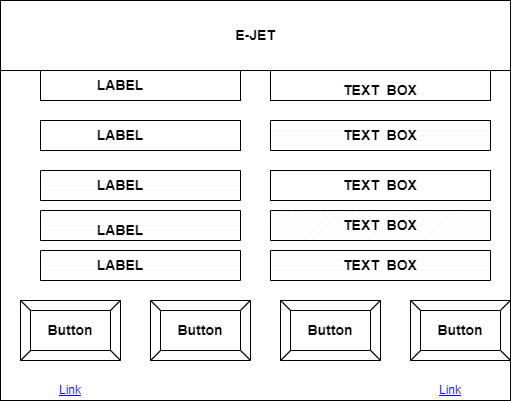

The diagram above was exported from draw.io. Its source (the exported page's mxGraphModel, read from the mxfile embedded in the PNG):
<mxGraphModel dx="714" dy="614" grid="1" gridSize="10" guides="1" tooltips="1" connect="1" arrows="1" fold="1" page="1" pageScale="1" pageWidth="827" pageHeight="1169" math="0" shadow="0">
  <root>
    <mxCell id="0" />
    <mxCell id="1" parent="0" />
    <mxCell id="aYLAlxSyb65NmCtSOjkI-1" value="" style="rounded=0;whiteSpace=wrap;html=1;movable=0;resizable=0;rotatable=0;deletable=0;editable=0;locked=1;connectable=0;" vertex="1" parent="1">
      <mxGeometry x="70" y="170" width="510" height="400" as="geometry" />
    </mxCell>
    <mxCell id="aYLAlxSyb65NmCtSOjkI-2" value="&lt;span style=&quot;font-size: 14px;&quot;&gt;&lt;b&gt;E-JET&lt;/b&gt;&lt;/span&gt;" style="rounded=0;whiteSpace=wrap;html=1;" vertex="1" parent="1">
      <mxGeometry x="70" y="170" width="510" height="70" as="geometry" />
    </mxCell>
    <UserObject label="Link" link="https://www.draw.io" id="aYLAlxSyb65NmCtSOjkI-59">
      <mxCell style="text;html=1;strokeColor=none;fillColor=none;whiteSpace=wrap;align=center;verticalAlign=middle;fontColor=#0000EE;fontStyle=4;" vertex="1" parent="1">
        <mxGeometry x="110" y="540" width="60" height="40" as="geometry" />
      </mxCell>
    </UserObject>
    <UserObject label="Link" link="https://www.draw.io" id="aYLAlxSyb65NmCtSOjkI-61">
      <mxCell style="text;html=1;strokeColor=none;fillColor=none;whiteSpace=wrap;align=center;verticalAlign=middle;fontColor=#0000EE;fontStyle=4;" vertex="1" parent="1">
        <mxGeometry x="490" y="540" width="60" height="40" as="geometry" />
      </mxCell>
    </UserObject>
    <mxCell id="aYLAlxSyb65NmCtSOjkI-63" value="" style="rounded=0;whiteSpace=wrap;html=1;" vertex="1" parent="1">
      <mxGeometry x="110" y="240" width="200" height="30" as="geometry" />
    </mxCell>
    <mxCell id="aYLAlxSyb65NmCtSOjkI-64" value="&lt;font style=&quot;font-size: 14px;&quot;&gt;&lt;b&gt;LABEL&lt;/b&gt;&lt;/font&gt;" style="text;html=1;align=center;verticalAlign=middle;whiteSpace=wrap;rounded=0;" vertex="1" parent="1">
      <mxGeometry x="140" y="240" width="100" height="30" as="geometry" />
    </mxCell>
    <mxCell id="aYLAlxSyb65NmCtSOjkI-65" value="" style="rounded=0;whiteSpace=wrap;html=1;" vertex="1" parent="1">
      <mxGeometry x="340" y="240" width="220" height="30" as="geometry" />
    </mxCell>
    <mxCell id="aYLAlxSyb65NmCtSOjkI-66" value="&lt;b&gt;&lt;font style=&quot;font-size: 14px;&quot;&gt;TEXT&amp;nbsp; BOX&lt;/font&gt;&lt;/b&gt;" style="text;html=1;align=center;verticalAlign=middle;whiteSpace=wrap;rounded=0;" vertex="1" parent="1">
      <mxGeometry x="365" y="250" width="170" height="20" as="geometry" />
    </mxCell>
    <mxCell id="aYLAlxSyb65NmCtSOjkI-67" value="" style="rounded=0;whiteSpace=wrap;html=1;" vertex="1" parent="1">
      <mxGeometry x="110" y="290" width="200" height="30" as="geometry" />
    </mxCell>
    <mxCell id="aYLAlxSyb65NmCtSOjkI-68" value="&lt;span style=&quot;font-size: 14px;&quot;&gt;&lt;b&gt;&amp;nbsp;&lt;/b&gt;&lt;/span&gt;" style="text;html=1;align=center;verticalAlign=middle;whiteSpace=wrap;rounded=0;" vertex="1" parent="1">
      <mxGeometry x="140" y="290" width="100" height="30" as="geometry" />
    </mxCell>
    <mxCell id="aYLAlxSyb65NmCtSOjkI-69" value="" style="rounded=0;whiteSpace=wrap;html=1;" vertex="1" parent="1">
      <mxGeometry x="340" y="340" width="220" height="30" as="geometry" />
    </mxCell>
    <mxCell id="aYLAlxSyb65NmCtSOjkI-70" value="&lt;b&gt;&lt;font style=&quot;font-size: 14px;&quot;&gt;TEXT&amp;nbsp; BOX&lt;/font&gt;&lt;/b&gt;" style="text;html=1;align=center;verticalAlign=middle;whiteSpace=wrap;rounded=0;" vertex="1" parent="1">
      <mxGeometry x="365" y="340" width="170" height="30" as="geometry" />
    </mxCell>
    <mxCell id="aYLAlxSyb65NmCtSOjkI-71" value="&lt;font style=&quot;font-size: 14px;&quot;&gt;&lt;b&gt;LABEL&lt;/b&gt;&lt;/font&gt;" style="text;html=1;align=center;verticalAlign=middle;whiteSpace=wrap;rounded=0;" vertex="1" parent="1">
      <mxGeometry x="140" y="290" width="100" height="30" as="geometry" />
    </mxCell>
    <mxCell id="aYLAlxSyb65NmCtSOjkI-72" value="&lt;b&gt;&lt;font style=&quot;font-size: 14px;&quot;&gt;Button&lt;/font&gt;&lt;/b&gt;" style="labelPosition=center;verticalLabelPosition=middle;align=center;html=1;shape=mxgraph.basic.button;dx=10;whiteSpace=wrap;" vertex="1" parent="1">
      <mxGeometry x="90" y="470" width="100" height="60" as="geometry" />
    </mxCell>
    <mxCell id="aYLAlxSyb65NmCtSOjkI-73" value="&lt;b&gt;&lt;font style=&quot;font-size: 14px;&quot;&gt;Button&lt;/font&gt;&lt;/b&gt;" style="labelPosition=center;verticalLabelPosition=middle;align=center;html=1;shape=mxgraph.basic.button;dx=10;whiteSpace=wrap;" vertex="1" parent="1">
      <mxGeometry x="220" y="470" width="100" height="60" as="geometry" />
    </mxCell>
    <mxCell id="aYLAlxSyb65NmCtSOjkI-74" value="&lt;b&gt;&lt;font style=&quot;font-size: 14px;&quot;&gt;Button&lt;/font&gt;&lt;/b&gt;" style="labelPosition=center;verticalLabelPosition=middle;align=center;html=1;shape=mxgraph.basic.button;dx=10;whiteSpace=wrap;" vertex="1" parent="1">
      <mxGeometry x="350" y="470" width="100" height="60" as="geometry" />
    </mxCell>
    <mxCell id="aYLAlxSyb65NmCtSOjkI-75" value="&lt;font style=&quot;font-size: 14px;&quot;&gt;&lt;b&gt;Button&lt;/b&gt;&lt;/font&gt;" style="labelPosition=center;verticalLabelPosition=middle;align=center;html=1;shape=mxgraph.basic.button;dx=10;whiteSpace=wrap;" vertex="1" parent="1">
      <mxGeometry x="480" y="470" width="100" height="60" as="geometry" />
    </mxCell>
    <mxCell id="aYLAlxSyb65NmCtSOjkI-78" value="" style="verticalLabelPosition=bottom;verticalAlign=top;html=1;shape=mxgraph.basic.patternFillRect;fillStyle=hor;step=5;fillStrokeWidth=0.2;fillStrokeColor=#dddddd;" vertex="1" parent="1">
      <mxGeometry x="340" y="290" width="220" height="30" as="geometry" />
    </mxCell>
    <mxCell id="aYLAlxSyb65NmCtSOjkI-79" value="&lt;b&gt;&lt;font style=&quot;font-size: 14px;&quot;&gt;TEXT&amp;nbsp; BOX&lt;/font&gt;&lt;/b&gt;" style="text;html=1;align=center;verticalAlign=middle;whiteSpace=wrap;rounded=0;" vertex="1" parent="1">
      <mxGeometry x="365" y="290" width="170" height="30" as="geometry" />
    </mxCell>
    <mxCell id="aYLAlxSyb65NmCtSOjkI-80" value="" style="verticalLabelPosition=bottom;verticalAlign=top;html=1;shape=mxgraph.basic.patternFillRect;fillStyle=hor;step=5;fillStrokeWidth=0.2;fillStrokeColor=#dddddd;" vertex="1" parent="1">
      <mxGeometry x="110" y="340" width="200" height="30" as="geometry" />
    </mxCell>
    <mxCell id="aYLAlxSyb65NmCtSOjkI-81" value="&lt;font style=&quot;font-size: 14px;&quot;&gt;&lt;b&gt;LABEL&lt;/b&gt;&lt;/font&gt;" style="text;html=1;align=center;verticalAlign=middle;whiteSpace=wrap;rounded=0;" vertex="1" parent="1">
      <mxGeometry x="140" y="340" width="100" height="30" as="geometry" />
    </mxCell>
    <mxCell id="aYLAlxSyb65NmCtSOjkI-82" value="" style="verticalLabelPosition=bottom;verticalAlign=top;html=1;shape=mxgraph.basic.patternFillRect;fillStyle=hor;step=5;fillStrokeWidth=0.2;fillStrokeColor=#dddddd;" vertex="1" parent="1">
      <mxGeometry x="110" y="380" width="200" height="30" as="geometry" />
    </mxCell>
    <mxCell id="aYLAlxSyb65NmCtSOjkI-83" value="&lt;font style=&quot;font-size: 14px;&quot;&gt;&lt;b&gt;LABEL&lt;/b&gt;&lt;/font&gt;" style="text;html=1;align=center;verticalAlign=middle;whiteSpace=wrap;rounded=0;" vertex="1" parent="1">
      <mxGeometry x="140" y="385" width="100" height="30" as="geometry" />
    </mxCell>
    <mxCell id="aYLAlxSyb65NmCtSOjkI-84" value="" style="verticalLabelPosition=bottom;verticalAlign=top;html=1;shape=mxgraph.basic.patternFillRect;fillStyle=diag;step=5;fillStrokeWidth=0.2;fillStrokeColor=#dddddd;" vertex="1" parent="1">
      <mxGeometry x="340" y="380" width="220" height="30" as="geometry" />
    </mxCell>
    <mxCell id="aYLAlxSyb65NmCtSOjkI-85" value="&lt;b&gt;&lt;font style=&quot;font-size: 14px;&quot;&gt;TEXT&amp;nbsp; BOX&lt;/font&gt;&lt;/b&gt;" style="text;html=1;align=center;verticalAlign=middle;whiteSpace=wrap;rounded=0;" vertex="1" parent="1">
      <mxGeometry x="365" y="380" width="170" height="30" as="geometry" />
    </mxCell>
    <mxCell id="aYLAlxSyb65NmCtSOjkI-86" value="" style="verticalLabelPosition=bottom;verticalAlign=top;html=1;shape=mxgraph.basic.patternFillRect;fillStyle=hor;step=5;fillStrokeWidth=0.2;fillStrokeColor=#dddddd;" vertex="1" parent="1">
      <mxGeometry x="110" y="420" width="200" height="30" as="geometry" />
    </mxCell>
    <mxCell id="aYLAlxSyb65NmCtSOjkI-88" value="&lt;font style=&quot;font-size: 14px;&quot;&gt;&lt;b&gt;LABEL&lt;/b&gt;&lt;/font&gt;" style="text;html=1;align=center;verticalAlign=middle;whiteSpace=wrap;rounded=0;" vertex="1" parent="1">
      <mxGeometry x="140" y="420" width="100" height="30" as="geometry" />
    </mxCell>
    <mxCell id="aYLAlxSyb65NmCtSOjkI-89" value="" style="verticalLabelPosition=bottom;verticalAlign=top;html=1;shape=mxgraph.basic.patternFillRect;fillStyle=hor;step=5;fillStrokeWidth=0.2;fillStrokeColor=#dddddd;" vertex="1" parent="1">
      <mxGeometry x="340" y="420" width="220" height="30" as="geometry" />
    </mxCell>
    <mxCell id="aYLAlxSyb65NmCtSOjkI-90" value="&lt;b&gt;&lt;font style=&quot;font-size: 14px;&quot;&gt;TEXT&amp;nbsp; BOX&lt;/font&gt;&lt;/b&gt;" style="text;html=1;align=center;verticalAlign=middle;whiteSpace=wrap;rounded=0;" vertex="1" parent="1">
      <mxGeometry x="365" y="420" width="170" height="30" as="geometry" />
    </mxCell>
  </root>
</mxGraphModel>